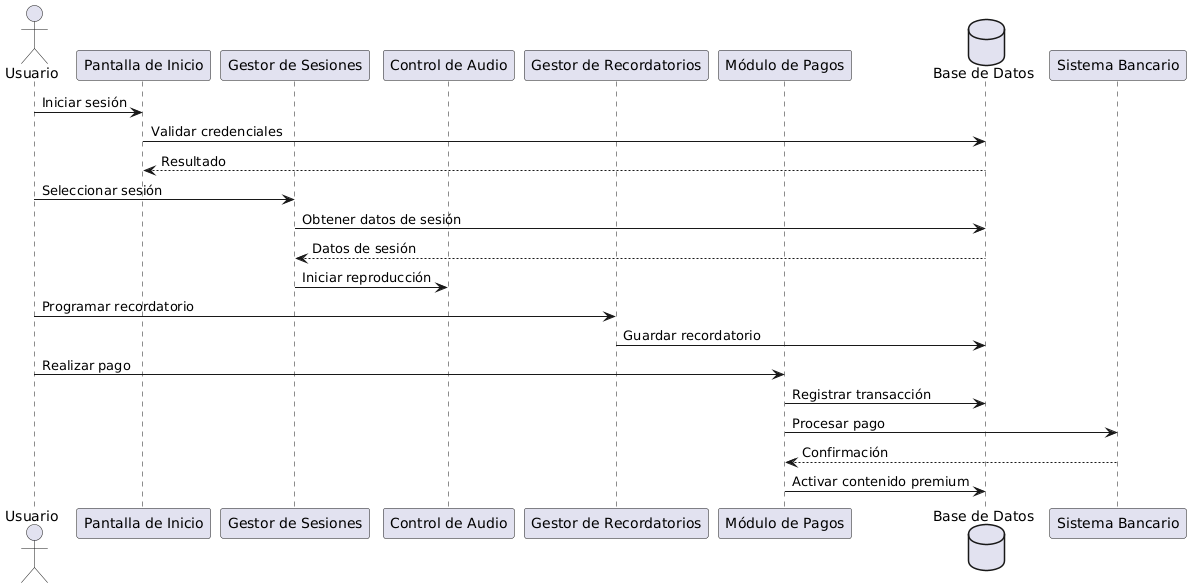

The diagram above was rendered by PlantUML. Its source (embedded in the PNG):
@startuml
actor Usuario as U

participant "Pantalla de Inicio" as PI
participant "Gestor de Sesiones" as GS
participant "Control de Audio" as CA
participant "Gestor de Recordatorios" as GR
participant "Módulo de Pagos" as MP
database "Base de Datos" as DB

U -> PI : Iniciar sesión
PI -> DB : Validar credenciales
DB --> PI : Resultado

U -> GS : Seleccionar sesión
GS -> DB : Obtener datos de sesión
DB --> GS : Datos de sesión
GS -> CA : Iniciar reproducción

U -> GR : Programar recordatorio
GR -> DB : Guardar recordatorio

U -> MP : Realizar pago
MP -> DB : Registrar transacción
MP -> "Sistema Bancario" : Procesar pago
"Sistema Bancario" --> MP : Confirmación
MP -> DB : Activar contenido premium
@enduml